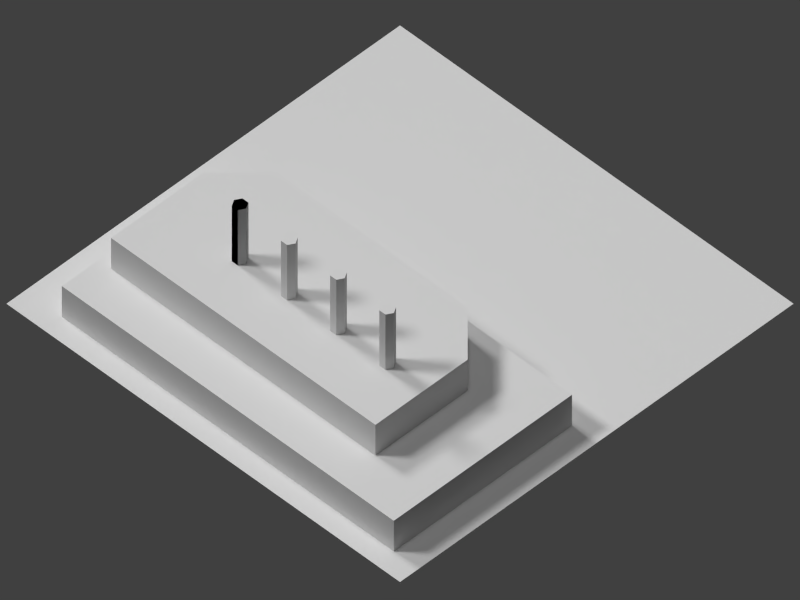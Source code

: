 # Source: coal.blend  (saved by Blender 2.69.0; exported with 4.5.12 LTS)
import bpy
from mathutils import Matrix  # noqa: F401  (used for matrix-valued properties, if any)

bpy.ops.wm.read_factory_settings(use_empty=True)
scene = bpy.context.scene
scene.name = 'Scene'

# ---- collections
col_collection_1 = bpy.data.collections.new('Collection 1'); scene.collection.children.link(col_collection_1)

# ---- materials (node trees are filled in below, after node groups)
mat_smokestack_mat = bpy.data.materials.new('Smokestack_Mat')
mat_smokestack_mat.alpha_threshold = 0.0
mat_smokestack_mat.use_transparent_shadow = False
mat_smokestack_mat.roughness = 0.5
mat_smokestack_mat.line_color = (0.0, 0.0, 0.0, 1.0)
mat_lev2_mat = bpy.data.materials.new('Lev2_Mat')
mat_lev2_mat.alpha_threshold = 0.0
mat_lev2_mat.use_transparent_shadow = False
mat_lev2_mat.roughness = 0.5
mat_lev2_mat.line_color = (0.0, 0.0, 0.0, 1.0)
mat_lev1_mat = bpy.data.materials.new('Lev1_Mat')
mat_lev1_mat.alpha_threshold = 0.0
mat_lev1_mat.use_transparent_shadow = False
mat_lev1_mat.roughness = 0.5
mat_lev1_mat.line_color = (0.0, 0.0, 0.0, 1.0)
mat_material = bpy.data.materials.new('Material')
mat_material.alpha_threshold = 0.0
mat_material.use_transparent_shadow = False
mat_material.roughness = 0.5
mat_material.line_color = (0.0, 0.0, 0.0, 1.0)

# ---- material node trees

# ---- world
world_world = bpy.data.worlds.new('World'); scene.world = world_world
world_world.color = (0.05088, 0.05088, 0.05088)
world_world.use_sun_shadow = False
world_world.sun_shadow_jitter_overblur = 0.0
world_world.cycles.sampling_method = 'MANUAL'
world_world.cycles.sample_map_resolution = 256

# ---- cameras
cam_camera = bpy.data.cameras.new('Camera')
cam_camera.type = 'ORTHO'
cam_camera.clip_end = 200.0
cam_camera.lens = 35.0
cam_camera.sensor_width = 32.0
cam_camera.sensor_height = 18.0
cam_camera.ortho_scale = 92.0
cam_camera.display_size = 0.1
cam_camera.dof.focus_distance = 0.0
cam_camera.dof.aperture_fstop = 128.0

# ---- lights
light_sun = bpy.data.lights.new('Sun', 'SUN')
light_sun.transmission_factor = 0.0
light_sun.angle = 0.1993
light_sun.energy = 1.0
light_sun.shadow_buffer_clip_start = 0.5
light_sun.shadow_soft_size = 0.1
light_sun.shadow_cascade_max_distance = 1000.0
light_sun.cycles.use_multiple_importance_sampling = False
light_lamp_001 = bpy.data.lights.new('Lamp.001', 'SUN')
light_lamp_001.transmission_factor = 0.0
light_lamp_001.cutoff_distance = 30.0
light_lamp_001.angle = 0.1993
light_lamp_001.energy = 1.0
light_lamp_001.shadow_buffer_clip_start = 1.001
light_lamp_001.shadow_soft_size = 0.1
light_lamp_001.shadow_cascade_max_distance = 1000.0
light_lamp_001.cycles.use_multiple_importance_sampling = False
light_hemi = bpy.data.lights.new('Hemi', 'SUN')
light_hemi.transmission_factor = 0.0
light_hemi.angle = 0.1993
light_hemi.energy = 0.4
light_hemi.shadow_buffer_clip_start = 0.5
light_hemi.shadow_soft_size = 0.1
light_hemi.shadow_cascade_max_distance = 1000.0
light_hemi.cycles.use_multiple_importance_sampling = False
light_lamp = bpy.data.lights.new('Lamp', 'SUN')
light_lamp.transmission_factor = 0.0
light_lamp.cutoff_distance = 30.0
light_lamp.angle = 0.1993
light_lamp.energy = 1.2
light_lamp.shadow_buffer_clip_start = 1.001
light_lamp.shadow_soft_size = 0.1
light_lamp.shadow_cascade_max_distance = 1000.0
light_lamp.cycles.use_multiple_importance_sampling = False

# ---- meshes
me_cylinder_005 = bpy.data.meshes.new('Cylinder.005')
me_cylinder_005.from_pydata([(0.0, 1.0, -4.5), (0.0, 1.0, 4.5), (0.866, 0.5, -4.5), (0.866, 0.5, 4.5), (0.866, -0.5, -4.5), (0.866, -0.5, 4.5), (-8.742e-08, -1.0, -4.5), (-8.742e-08, -1.0, 4.5), (-0.866, -0.5, -4.5), (-0.866, -0.5, 4.5), (-0.866, 0.5, -4.5), (-0.866, 0.5, 4.5)], [], [(0, 1, 3, 2), (2, 3, 5, 4), (4, 5, 7, 6), (6, 7, 9, 8), (3, 1, 11, 9, 7, 5), (10, 11, 1, 0), (8, 9, 11, 10), (0, 2, 4, 6, 8, 10)])
_uv = me_cylinder_005.uv_layers.new(name='UVMap')
_uv.uv.foreach_set('vector', [1.0, 0.0, 1.0, 1.0, 0.0, 1.0, 0.0, 0.0, 1.0, 0.0, 1.0, 1.0, 0.0, 1.0, 0.0, 0.0, 1.0, 0.0, 1.0, 1.0, 0.0, 1.0, 0.0, 0.0, 1.0, 0.0, 1.0, 1.0, 0.0, 1.0, 0.0, 0.0, 0.5, 1.0, 0.933, 0.75, 0.933, 0.6141, 0.4214, 0.5767, -0.01166, 0.652, 0.06699, 0.75, 1.0, 0.0, 1.0, 1.0, 0.0, 1.0, 0.0, 0.0, 1.0, 0.0, 1.0, 1.0, 0.0, 1.0, 0.0, 0.0, 0.5, 1.0, 0.933, 0.75, 0.933, 0.25, 0.5, 0.0, 0.06699, 0.25, 0.06699, 0.75])
me_cylinder_005.materials.append(mat_smokestack_mat)
me_cylinder_005.use_remesh_preserve_volume = False
me_cylinder_005.use_remesh_preserve_attributes = False
me_cylinder_005.use_mirror_vertex_groups = False
me_cylinder_005.update()
me_cylinder_004 = bpy.data.meshes.new('Cylinder.004')
me_cylinder_004.from_pydata([(0.0, 1.0, -4.5), (0.0, 1.0, 4.5), (0.866, 0.5, -4.5), (0.866, 0.5, 4.5), (0.866, -0.5, -4.5), (0.866, -0.5, 4.5), (-8.742e-08, -1.0, -4.5), (-8.742e-08, -1.0, 4.5), (-0.866, -0.5, -4.5), (-0.866, -0.5, 4.5), (-0.866, 0.5, -4.5), (-0.866, 0.5, 4.5)], [], [(0, 1, 3, 2), (2, 3, 5, 4), (4, 5, 7, 6), (6, 7, 9, 8), (3, 1, 11, 9, 7, 5), (10, 11, 1, 0), (8, 9, 11, 10), (0, 2, 4, 6, 8, 10)])
_uv = me_cylinder_004.uv_layers.new(name='UVMap')
_uv.uv.foreach_set('vector', [1.0, 0.0, 1.0, 1.0, 0.0, 1.0, 0.0, 0.0, 1.0, 0.0, 1.0, 1.0, 0.0, 1.0, 0.0, 0.0, 1.0, 0.0, 1.0, 1.0, 0.0, 1.0, 0.0, 0.0, 1.0, 0.0, 1.0, 1.0, 0.0, 1.0, 0.0, 0.0, 0.5, 1.0, 0.933, 0.75, 0.933, 0.6141, 0.4214, 0.5767, -0.01166, 0.652, 0.06699, 0.75, 1.0, 0.0, 1.0, 1.0, 0.0, 1.0, 0.0, 0.0, 1.0, 0.0, 1.0, 1.0, 0.0, 1.0, 0.0, 0.0, 0.5, 1.0, 0.933, 0.75, 0.933, 0.25, 0.5, 0.0, 0.06699, 0.25, 0.06699, 0.75])
me_cylinder_004.materials.append(mat_smokestack_mat)
me_cylinder_004.use_remesh_preserve_volume = False
me_cylinder_004.use_remesh_preserve_attributes = False
me_cylinder_004.use_mirror_vertex_groups = False
me_cylinder_004.update()
me_cylinder_003 = bpy.data.meshes.new('Cylinder.003')
me_cylinder_003.from_pydata([(0.0, 1.0, -4.5), (0.0, 1.0, 4.5), (0.866, 0.5, -4.5), (0.866, 0.5, 4.5), (0.866, -0.5, -4.5), (0.866, -0.5, 4.5), (-8.742e-08, -1.0, -4.5), (-8.742e-08, -1.0, 4.5), (-0.866, -0.5, -4.5), (-0.866, -0.5, 4.5), (-0.866, 0.5, -4.5), (-0.866, 0.5, 4.5)], [], [(0, 1, 3, 2), (2, 3, 5, 4), (4, 5, 7, 6), (6, 7, 9, 8), (3, 1, 11, 9, 7, 5), (10, 11, 1, 0), (8, 9, 11, 10), (0, 2, 4, 6, 8, 10)])
_uv = me_cylinder_003.uv_layers.new(name='UVMap')
_uv.uv.foreach_set('vector', [1.0, 0.0, 1.0, 1.0, 0.0, 1.0, 0.0, 0.0, 1.0, 0.0, 1.0, 1.0, 0.0, 1.0, 0.0, 0.0, 1.0, 0.0, 1.0, 1.0, 0.0, 1.0, 0.0, 0.0, 1.0, 0.0, 1.0, 1.0, 0.0, 1.0, 0.0, 0.0, 0.5, 1.0, 0.933, 0.75, 0.933, 0.6141, 0.4214, 0.5767, -0.01166, 0.652, 0.06699, 0.75, 1.0, 0.0, 1.0, 1.0, 0.0, 1.0, 0.0, 0.0, 1.0, 0.0, 1.0, 1.0, 0.0, 1.0, 0.0, 0.0, 0.5, 1.0, 0.933, 0.75, 0.933, 0.25, 0.5, 0.0, 0.06699, 0.25, 0.06699, 0.75])
me_cylinder_003.materials.append(mat_smokestack_mat)
me_cylinder_003.use_remesh_preserve_volume = False
me_cylinder_003.use_remesh_preserve_attributes = False
me_cylinder_003.use_mirror_vertex_groups = False
me_cylinder_003.update()
me_cylinder_002 = bpy.data.meshes.new('Cylinder.002')
me_cylinder_002.from_pydata([(0.0, 1.0, -4.5), (0.0, 1.0, 4.5), (0.866, 0.5, -4.5), (0.866, 0.5, 4.5), (0.866, -0.5, -4.5), (0.866, -0.5, 4.5), (-8.742e-08, -1.0, -4.5), (-8.742e-08, -1.0, 4.5), (-0.866, -0.5, -4.5), (-0.866, -0.5, 4.5), (-0.866, 0.5, -4.5), (-0.866, 0.5, 4.5)], [], [(0, 1, 3, 2), (2, 3, 5, 4), (4, 5, 7, 6), (6, 7, 9, 8), (3, 1, 11, 9, 7, 5), (10, 11, 1, 0), (8, 9, 11, 10), (0, 2, 4, 6, 8, 10)])
_uv = me_cylinder_002.uv_layers.new(name='UVMap')
_uv.uv.foreach_set('vector', [1.0, 0.0, 1.0, 1.0, 0.0, 1.0, 0.0, 0.0, 1.0, 0.0, 1.0, 1.0, 0.0, 1.0, 0.0, 0.0, 1.0, 0.0, 1.0, 1.0, 0.0, 1.0, 0.0, 0.0, 1.0, 0.0, 1.0, 1.0, 0.0, 1.0, 0.0, 0.0, 0.5, 1.0, 0.933, 0.75, 0.933, 0.6141, 0.4214, 0.5767, -0.01166, 0.652, 0.06699, 0.75, 1.0, 0.0, 1.0, 1.0, 0.0, 1.0, 0.0, 0.0, 1.0, 0.0, 1.0, 1.0, 0.0, 1.0, 0.0, 0.0, 0.5, 1.0, 0.933, 0.75, 0.933, 0.25, 0.5, 0.0, 0.06699, 0.25, 0.06699, 0.75])
me_cylinder_002.materials.append(mat_smokestack_mat)
me_cylinder_002.use_remesh_preserve_volume = False
me_cylinder_002.use_remesh_preserve_attributes = False
me_cylinder_002.use_mirror_vertex_groups = False
me_cylinder_002.update()
me_cylinder_001 = bpy.data.meshes.new('Cylinder.001')
me_cylinder_001.from_pydata([(0.0, 1.0, -4.5), (0.0, 1.0, 4.5), (0.866, 0.5, -4.5), (0.866, 0.5, 4.5), (0.866, -0.5, -4.5), (0.866, -0.5, 4.5), (-8.742e-08, -1.0, -4.5), (-8.742e-08, -1.0, 4.5), (-0.866, -0.5, -4.5), (-0.866, -0.5, 4.5), (-0.866, 0.5, -4.5), (-0.866, 0.5, 4.5)], [], [(0, 1, 3, 2), (2, 3, 5, 4), (4, 5, 7, 6), (6, 7, 9, 8), (3, 1, 11, 9, 7, 5), (10, 11, 1, 0), (8, 9, 11, 10), (0, 2, 4, 6, 8, 10)])
_uv = me_cylinder_001.uv_layers.new(name='UVMap')
_uv.uv.foreach_set('vector', [1.0, 0.0, 1.0, 1.0, 0.0, 1.0, 0.0, 0.0, 1.0, 0.0, 1.0, 1.0, 0.0, 1.0, 0.0, 0.0, 1.0, 0.0, 1.0, 1.0, 0.0, 1.0, 0.0, 0.0, 1.0, 0.0, 1.0, 1.0, 0.0, 1.0, 0.0, 0.0, 0.5, 1.0, 0.933, 0.75, 0.933, 0.6141, 0.4214, 0.5767, -0.01166, 0.652, 0.06699, 0.75, 1.0, 0.0, 1.0, 1.0, 0.0, 1.0, 0.0, 0.0, 1.0, 0.0, 1.0, 1.0, 0.0, 1.0, 0.0, 0.0, 0.5, 1.0, 0.933, 0.75, 0.933, 0.25, 0.5, 0.0, 0.06699, 0.25, 0.06699, 0.75])
me_cylinder_001.materials.append(mat_smokestack_mat)
me_cylinder_001.use_remesh_preserve_volume = False
me_cylinder_001.use_remesh_preserve_attributes = False
me_cylinder_001.use_mirror_vertex_groups = False
me_cylinder_001.update()
me_cube = bpy.data.meshes.new('Cube')
me_cube.from_pydata([(14.43, -10.35, -1.0), (14.43, 32.65, -1.0), (35.43, 26.65, -1.0), (35.43, -4.348, -1.0), (14.43, -10.35, 4.0), (14.43, 32.65, 4.0), (35.43, 26.65, 4.0), (35.43, -4.348, 4.0), (29.43, -10.35, 4.0), (29.43, -10.35, -1.0), (29.43, 32.65, 4.0), (29.43, 32.65, -1.0)], [], [(4, 5, 1, 0), (5, 10, 11, 1), (6, 7, 3, 2), (0, 1, 11, 2, 3, 9), (7, 6, 10, 5, 4, 8), (8, 4, 0, 9), (7, 8, 9, 3), (10, 6, 2, 11)])
_uv = me_cube.uv_layers.new(name='UVMap')
_uv.uv.foreach_set('vector', [0.1515, 0.1224, 0.1515, 1.0, 0.0, 1.0, 0.0, 0.1224, 0.1818, 0.102, 0.6364, 0.102, 0.6364, 0.0, 0.1818, 0.0, 0.8485, 0.8776, 0.8485, 0.2449, 1.0, 0.2449, 1.0, 0.8776, 0.0, 0.0, 0.0, 0.0, 0.0, 0.0, 0.0, 0.0, 0.0, 0.0, 0.0, 0.0, 0.8182, 0.2449, 0.8182, 0.8776, 0.6364, 1.0, 0.1818, 1.0, 0.1818, 0.1224, 0.6364, 0.1224, 0.6364, 0.102, 0.1818, 0.102, 0.1818, 0.0, 0.6364, 0.0, 0.8182, 0.102, 0.6364, 0.102, 0.6364, 0.0, 0.8182, 0.0, 0.6364, 0.102, 0.8182, 0.102, 0.8182, 0.0, 0.6364, 0.0])
me_cube.materials.append(mat_lev2_mat)
me_cube.use_remesh_preserve_volume = False
me_cube.use_remesh_preserve_attributes = False
me_cube.use_mirror_vertex_groups = False
me_cube.update()
me_cube_001 = bpy.data.meshes.new('Cube.001')
me_cube_001.from_pydata([(-1.25, -1.057, -10.0), (-1.25, 0.9426, -10.0), (0.75, 0.9426, -10.0), (0.75, -1.057, -10.0), (-1.25, -1.057, -5.0), (-1.25, 0.9426, -5.0), (0.75, 0.9426, -5.0), (0.75, -1.057, -5.0)], [], [(4, 5, 1, 0), (5, 6, 2, 1), (6, 7, 3, 2), (7, 4, 0, 3), (0, 1, 2, 3), (7, 6, 5, 4)])
_uv = me_cube_001.uv_layers.new(name='UVMap')
_uv.uv.foreach_set('vector', [0.122, 0.1, 0.122, 1.0, 0.0, 1.0, 0.0, 0.1, 0.8537, 0.08333, 0.1463, 0.08333, 0.1463, 0.0, 0.8537, 0.0, 0.878, 1.0, 0.878, 0.1, 1.0, 0.1, 1.0, 1.0, 0.8537, 0.08333, 0.1463, 0.08333, 0.1463, 0.0, 0.8537, 0.0, 0.0, 0.0, 1.0, 0.0, 1.0, 1.0, 0.0, 1.0, 0.8537, 0.1, 0.8537, 1.0, 0.1463, 1.0, 0.1463, 0.1])
me_cube_001.materials.append(mat_lev1_mat)
me_cube_001.use_remesh_preserve_volume = False
me_cube_001.use_remesh_preserve_attributes = False
me_cube_001.use_mirror_vertex_groups = False
me_cube_001.update()
me_plane = bpy.data.meshes.new('Plane')
me_plane.from_pydata([(32.0, -32.0, 0.0), (-32.0, -32.0, 0.0), (32.0, 32.0, 0.0), (-32.0, 32.0, 0.0)], [], [(1, 0, 2, 3)])
_uv = me_plane.uv_layers.new(name='UVMap')
_uv.uv.foreach_set('vector', [9.998e-05, 0.0001001, 0.9999, 9.998e-05, 0.9999, 0.9999, 0.0001001, 0.9999])
me_plane.materials.append(mat_material)
me_plane.use_remesh_preserve_volume = False
me_plane.use_remesh_preserve_attributes = False
me_plane.use_mirror_vertex_groups = False
me_plane.update()

# ---- objects
ob_fakesun2 = bpy.data.objects.new('FakeSun2', light_sun)
ob_cylinder_004 = bpy.data.objects.new('Cylinder.004', me_cylinder_005)
ob_cylinder_003 = bpy.data.objects.new('Cylinder.003', me_cylinder_004)
ob_cylinder_002 = bpy.data.objects.new('Cylinder.002', me_cylinder_003)
ob_cylinder_000 = bpy.data.objects.new('Cylinder.000', me_cylinder_002)
ob_cylinder_001 = bpy.data.objects.new('Cylinder.001', me_cylinder_001)
ob_cube = bpy.data.objects.new('Cube', me_cube)
ob_cube_001 = bpy.data.objects.new('Cube.001', me_cube_001)
ob_fakesun = bpy.data.objects.new('FakeSun', light_lamp_001)
ob_hemi = bpy.data.objects.new('Hemi', light_hemi)
ob_plane = bpy.data.objects.new('Plane', me_plane)
ob_lamp = bpy.data.objects.new('Lamp', light_lamp)
ob_camera = bpy.data.objects.new('Camera', cam_camera)

# ---- transforms, parenting, visibility, modifiers, constraints
ob_fakesun2.location = (10.26, 32.64, 35.52)
ob_fakesun2.rotation_euler = (-0.734, -0.2698, -0.2873)
ob_fakesun2.lineart.crease_threshold = 0.0
ob_cylinder_004.location = (-15.0, -13.0, 14.5)
ob_cylinder_004.lineart.crease_threshold = 0.0
ob_cylinder_003.location = (-15.0, -5.0, 14.5)
ob_cylinder_003.lineart.crease_threshold = 0.0
ob_cylinder_002.location = (-15.0, 3.0, 14.5)
ob_cylinder_002.lineart.crease_threshold = 0.0
ob_cylinder_000.location = (-15.0, 11.0, 14.5)
ob_cylinder_000.lineart.crease_threshold = 0.0
ob_cylinder_001.location = (-15.0, 11.0, 14.5)
ob_cylinder_001.lineart.crease_threshold = 0.0
ob_cube.location = (-37.43, -8.652, 6.0)
ob_cube.lineart.crease_threshold = 0.0
ob_cube_001.location = (-10.88, 0.5506, 10.0)
ob_cube_001.scale = (14.5, 27.0, 1.0)
ob_cube_001.lineart.crease_threshold = 0.0
ob_fakesun.location = (1.468, -34.87, 33.14)
ob_fakesun.rotation_euler = (0.3273, -0.8154, 1.595)
ob_fakesun.lock_rotations_4d = False
ob_fakesun.empty_display_type = 'ARROWS'
ob_fakesun.color = (0.0, 0.0, 0.0, 0.0)
ob_fakesun.hide_render = True
ob_fakesun.lineart.crease_threshold = 0.0
ob_hemi.location = (0.0, 0.0, 48.0)
ob_hemi.lineart.crease_threshold = 0.0
ob_plane.location = (0.0, 0.0, 0.0)
ob_plane.lineart.crease_threshold = 0.0
ob_lamp.location = (-32.0, 32.0, 32.0)
ob_lamp.rotation_euler = (0.6981, 0.0, -2.443)
ob_lamp.lock_rotations_4d = False
ob_lamp.empty_display_type = 'ARROWS'
ob_lamp.color = (0.0, 0.0, 0.0, 0.0)
ob_lamp.lineart.crease_threshold = 0.0
ob_camera.location = (-42.0, -42.0, 60.0)
ob_camera.rotation_euler = (0.7854, 0.0, -0.7854)
ob_camera.lock_rotations_4d = False
ob_camera.empty_display_type = 'ARROWS'
ob_camera.color = (0.0, 0.0, 0.0, 0.0)
ob_camera.display_type = 'WIRE'
ob_camera.lineart.crease_threshold = 0.0

# ---- collection membership
col_collection_1.objects.link(ob_fakesun2)
col_collection_1.objects.link(ob_cylinder_004)
col_collection_1.objects.link(ob_cylinder_003)
col_collection_1.objects.link(ob_cylinder_002)
col_collection_1.objects.link(ob_cylinder_000)
col_collection_1.objects.link(ob_cylinder_001)
col_collection_1.objects.link(ob_cube)
col_collection_1.objects.link(ob_cube_001)
col_collection_1.objects.link(ob_fakesun)
col_collection_1.objects.link(ob_hemi)
col_collection_1.objects.link(ob_plane)
col_collection_1.objects.link(ob_lamp)
col_collection_1.objects.link(ob_camera)

# ---- scene / render settings (as saved in the file)
scene.camera = ob_camera
scene.frame_start = 1; scene.frame_end = 250; scene.frame_set(2)
scene.render.engine = 'BLENDER_EEVEE_NEXT'
scene.render.image_settings.color_mode = 'RGB'
scene.render.image_settings.compression = 90
scene.render.resolution_x = 1600
scene.render.resolution_y = 1200
scene.render.resolution_percentage = 50
scene.render.dither_intensity = 0.0
scene.cycles.use_denoising = False
scene.cycles.samples = 10
scene.cycles.sampling_pattern = 'TABULATED_SOBOL'
scene.cycles.light_sampling_threshold = 0.0
scene.cycles.use_adaptive_sampling = False
scene.cycles.use_light_tree = False
scene.cycles.blur_glossy = 0.0
scene.cycles.volume_bounces = 1
scene.cycles.pixel_filter_type = 'GAUSSIAN'
scene.cycles.sample_clamp_indirect = 0.0
scene.view_settings.view_transform = 'Standard'
bpy.context.view_layer.update()
